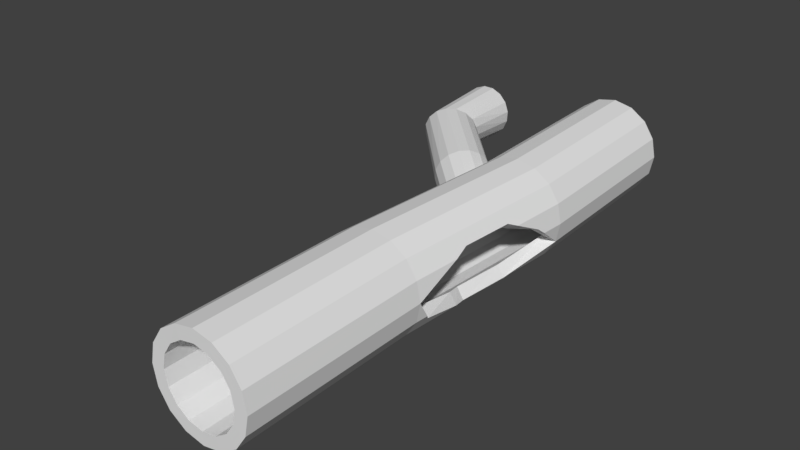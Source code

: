 # Source: Logs.blend  (saved by Blender 2.79.0; exported with 4.5.12 LTS)
import bpy
from mathutils import Matrix  # noqa: F401  (used for matrix-valued properties, if any)

bpy.ops.wm.read_factory_settings(use_empty=True)
scene = bpy.context.scene
scene.name = 'Scene'

# ---- collections
col_collection_2 = bpy.data.collections.new('Collection 2'); scene.collection.children.link(col_collection_2)
col_collection_2.hide_render = True
col_collection_2.hide_viewport = True
col_collection_3 = bpy.data.collections.new('Collection 3'); scene.collection.children.link(col_collection_3)

# ---- images (referenced by path relative to the original .blend; pixels are not part of the script)
import os
ASSET_DIR = os.environ.get("B2B_ASSET_DIR", "")  # directory of the original .blend (textures are referenced by path, not embedded)
HERE = os.path.dirname(os.path.abspath(__file__))  # packed textures are extracted next to this script under _unpacked/

def load_image(name, relpath, width, height, colorspace="sRGB"):
    """Load a texture the original file referenced (path relative to the .blend, or extracted next to this script)."""
    p = next((c for c in (os.path.join(HERE, relpath), os.path.join(ASSET_DIR, relpath)) if relpath and os.path.exists(c)), "")
    if p:
        img = bpy.data.images.load(p, check_existing=True)
        img.name = name
    else:  # same state as the original file: an image datablock whose file is absent (Cycles renders it pink)
        img = bpy.data.images.new(name, width, height)
        img.source = "FILE"
        img.filepath = "//" + (relpath or name)
    img.colorspace_settings.name = colorspace
    return img
img_log1 = load_image('Log1', 'Log1.png', 1024, 1024, 'sRGB')
img_log2 = load_image('Log2', 'Log2.png', 1024, 1024, 'sRGB')

# ---- materials (node trees are filled in below, after node groups)
mat_log1 = bpy.data.materials.new('Log1')
mat_log1.alpha_threshold = 0.0
mat_log1.roughness = 0.5
mat_log2 = bpy.data.materials.new('Log2')
mat_log2.alpha_threshold = 0.0
mat_log2.roughness = 0.5

# ---- material node trees
mat_log1.use_nodes = True; mat_log1.node_tree.nodes.clear()
_N = mat_log1.node_tree.nodes; _L = mat_log1.node_tree.links
n0 = _N.new('ShaderNodeOutputMaterial'); n0.name = 'Material Output'; n0.location = (300, 300)
n1 = _N.new('ShaderNodeBsdfDiffuse'); n1.name = 'Diffuse BSDF'; n1.location = (10, 300)
n2 = _N.new('ShaderNodeTexImage'); n2.name = 'Image Texture'; n2.location = (-172, 306)
n2.width = 140
n2.image = img_log1
_L.new(n1.outputs[0], n0.inputs[0])
n0.is_active_output = True
mat_log2.use_nodes = True; mat_log2.node_tree.nodes.clear()
_N = mat_log2.node_tree.nodes; _L = mat_log2.node_tree.links
n0 = _N.new('ShaderNodeOutputMaterial'); n0.name = 'Material Output'; n0.location = (300, 300)
n1 = _N.new('ShaderNodeBsdfDiffuse'); n1.name = 'Diffuse BSDF'; n1.location = (10, 300)
n2 = _N.new('ShaderNodeTexImage'); n2.name = 'Image Texture'; n2.location = (-182, 326)
n2.width = 140
n2.image = img_log2
_L.new(n1.outputs[0], n0.inputs[0])
n0.is_active_output = True

# ---- world
world_world = bpy.data.worlds.new('World'); scene.world = world_world
world_world.color = (0.05088, 0.05088, 0.05088)
world_world.use_sun_shadow = False
world_world.sun_shadow_jitter_overblur = 0.0
world_world.cycles.sampling_method = 'MANUAL'

# ---- meshes
me_cylinder = bpy.data.meshes.new('Cylinder')
me_cylinder.from_pydata([(-2.699e-09, 3.782, 0.6799), (-2.239e-09, -3.782, 0.6675), (0.2602, 3.782, 0.6281), (0.2554, -3.782, 0.6167), (0.4807, 3.782, 0.4807), (0.472, -3.782, 0.472), (0.6281, 3.782, 0.2602), (0.6167, -3.782, 0.2554), (0.6799, 3.782, 1.348e-07), (0.6675, -3.782, -1.952e-07), (0.6281, 3.782, -0.2602), (0.6167, -3.782, -0.2554), (0.4807, 3.782, -0.4807), (0.472, -3.782, -0.472), (0.2602, 3.782, -0.6281), (0.2554, -3.782, -0.6167), (9.996e-08, 3.782, -0.6799), (9.855e-08, -3.782, -0.6675), (-0.2602, 3.782, -0.6281), (-0.2554, -3.782, -0.6167), (-0.4807, 3.782, -0.4807), (-0.472, -3.782, -0.472), (-0.6281, 3.782, -0.2602), (-0.6167, -3.782, -0.2554), (-0.6799, 3.782, 1.726e-07), (-0.6675, -3.782, -1.58e-07), (-0.6281, 3.782, 0.2602), (-0.6167, -3.782, 0.2554), (-0.4807, 3.782, 0.4807), (-0.472, -3.782, 0.472), (-0.2602, 3.782, 0.6281), (-0.2554, -3.782, 0.6167), (0.0, 1.891, 0.6712), (-0.1733, -2.655e-08, 0.5819), (0.0, -1.891, 0.6712), (0.2324, -1.891, 0.625), (0.05917, -2.453e-08, 0.5357), (0.2324, 1.891, 0.625), (0.4295, -1.891, 0.4933), (0.2562, -1.877e-08, 0.404), (0.4295, 1.891, 0.4933), (0.5612, -1.891, 0.2962), (0.3879, -1.016e-08, 0.2069), (0.5612, 1.891, 0.2962), (0.6074, -1.891, 0.06378), (0.4341, 1.443e-15, -0.02551), (0.6074, 1.891, 0.06378), (0.5612, -1.891, -0.1687), (0.3879, 1.016e-08, -0.258), (0.5612, 1.891, -0.1687), (0.4295, -1.891, -0.3657), (0.2562, 1.877e-08, -0.455), (0.4295, 1.891, -0.3657), (0.2324, -1.891, -0.4974), (0.05917, 2.453e-08, -0.5867), (0.2324, 1.891, -0.4974), (9.172e-08, -1.891, -0.5436), (-0.1733, 2.655e-08, -0.6329), (9.172e-08, 1.891, -0.5436), (-0.2324, -1.891, -0.4974), (-0.4057, 2.453e-08, -0.5867), (-0.2324, 1.891, -0.4974), (-0.4295, -1.891, -0.3657), (-0.6028, 1.877e-08, -0.455), (-0.4295, 1.891, -0.3657), (-0.5612, -1.891, -0.1687), (-0.7344, 1.016e-08, -0.258), (-0.5612, 1.891, -0.1687), (-0.6074, -1.891, 0.06378), (-0.7807, -1.11e-16, -0.02551), (-0.6074, 1.891, 0.06378), (-0.5612, -1.891, 0.2962), (-0.7344, -1.016e-08, 0.2069), (-0.5612, 1.891, 0.2962), (-0.4295, -1.891, 0.4933), (-0.6028, -1.877e-08, 0.404), (-0.4295, 1.891, 0.4933), (-0.2324, -1.891, 0.625), (-0.4057, -2.453e-08, 0.5357), (-0.2324, 1.891, 0.625), (0.3429, 0.9456, 0.4486), (0.4745, 0.9456, 0.2516), (0.5208, 0.9456, 0.01914), (0.4745, 0.9456, -0.2133), (0.3429, 0.9456, -0.4104), (0.1458, 0.9456, -0.542), (-0.08664, 0.9456, -0.5883), (-0.3191, 0.9456, -0.542), (-0.5161, 0.9456, -0.4104), (-0.6478, 0.9456, -0.2133), (-0.694, 0.9456, 0.01914), (-0.6478, 0.9456, 0.2516), (-0.5161, 0.9456, 0.4486), (0.2039, 0.4077, 0.5582), (0.2562, 1.522, 0.5975), (0.02749, 1.745, 0.6594), (-0.5015, 0.613, 0.5638), (-2.699e-09, 3.783, 0.5494), (-2.239e-09, -3.782, 0.537), (0.21, 3.783, 0.5076), (0.2053, -3.782, 0.4962), (0.3882, 3.784, 0.3887), (0.3794, -3.783, 0.38), (0.5074, 3.786, 0.2107), (0.4959, -3.785, 0.206), (0.5495, 3.787, 0.0005418), (0.5371, -3.787, 0.0005415), (0.5079, 3.789, -0.2098), (0.4964, -3.788, -0.2051), (0.3889, 3.791, -0.3884), (0.3801, -3.79, -0.3796), (0.2105, 3.791, -0.5078), (0.2058, -3.791, -0.4963), (9.996e-08, 3.792, -0.5497), (9.855e-08, -3.791, -0.5373), (-0.2105, 3.791, -0.5078), (-0.2058, -3.791, -0.4963), (-0.3889, 3.791, -0.3884), (-0.3801, -3.79, -0.3796), (-0.5079, 3.789, -0.2098), (-0.4964, -3.788, -0.2051), (-0.5495, 3.787, 0.0005419), (-0.5371, -3.787, 0.0005415), (-0.5074, 3.786, 0.2107), (-0.4959, -3.785, 0.206), (-0.3882, 3.784, 0.3887), (-0.3794, -3.783, 0.38), (-0.21, 3.783, 0.5076), (-0.2053, -3.782, 0.4962), (0.001225, 1.897, 0.5406), (-0.171, 0.001071, 0.4509), (-0.0007292, -1.894, 0.5407), (0.1821, -1.896, 0.5045), (0.004591, 0.004334, 0.4131), (0.1804, 1.896, 0.5046), (0.3372, -1.898, 0.4011), (0.1587, 0.002307, 0.3173), (0.3357, 1.898, 0.4034), (0.4408, -1.899, 0.246), (0.2667, -7.972e-09, 0.1569), (0.4409, 1.899, 0.2461), (0.4771, -1.899, 0.06314), (0.3031, -3.391e-11, -0.02474), (0.4771, 1.9, 0.06314), (0.4404, -1.898, -0.1196), (0.2675, 7.92e-09, -0.2067), (0.4405, 1.899, -0.1196), (0.3366, -1.897, -0.2742), (0.165, 1.469e-08, -0.3615), (0.3366, 1.897, -0.2742), (0.1816, -1.895, -0.3771), (0.01074, 1.923e-08, -0.4654), (0.1816, 1.895, -0.3771), (-0.000746, -1.892, -0.4129), (-0.1718, 2.084e-08, -0.5022), (-0.0007461, 1.893, -0.4129), (-0.1828, -1.89, -0.3763), (-0.3546, 1.926e-08, -0.4661), (-0.1828, 1.891, -0.3763), (-0.337, -1.888, -0.2731), (-0.5097, 1.474e-08, -0.3627), (-0.337, 1.889, -0.2731), (-0.4402, -1.887, -0.1189), (-0.6133, 7.961e-09, -0.2076), (-0.4402, 1.888, -0.1189), (-0.4767, -1.887, 0.06312), (-0.6496, -3.287e-11, -0.02476), (-0.4767, 1.888, 0.06312), (-0.4409, -1.888, 0.2454), (-0.6131, -8.023e-09, 0.158), (-0.4408, 1.889, 0.2454), (-0.3379, -1.89, 0.4003), (-0.5035, 0.001399, 0.3203), (-0.3379, 1.89, 0.4003), (-0.1834, -1.892, 0.504), (-0.346, 0.003456, 0.4155), (-0.179, 1.893, 0.5055), (0.2382, 0.9591, 0.3729), (0.3546, 0.9589, 0.2019), (0.3908, 0.9575, 0.01916), (0.3542, 0.9543, -0.1635), (0.2506, 0.9497, -0.3181), (0.09586, 0.9445, -0.4214), (-0.08666, 0.9395, -0.4579), (-0.2693, 0.9354, -0.4218), (-0.4243, 0.9329, -0.3185), (-0.5279, 0.9323, -0.1636), (-0.5641, 0.9337, 0.01912), (-0.5275, 0.9369, 0.2017), (-0.4097, 0.9405, 0.3723), (0.1034, 0.431, 0.4513), (0.1811, 1.532, 0.4833), (0.01408, 1.754, 0.5276), (-0.3884, 0.6191, 0.4589), (-0.5371, 0.717, 0.4378)], [], [(34, 1, 3, 35), (35, 3, 5, 38), (38, 5, 7, 41), (41, 7, 9, 44), (44, 9, 11, 47), (47, 11, 13, 50), (50, 13, 15, 53), (53, 15, 17, 56), (56, 17, 19, 59), (59, 19, 21, 62), (62, 21, 23, 65), (65, 23, 25, 68), (68, 25, 27, 71), (71, 27, 29, 74), (74, 29, 31, 77), (77, 31, 1, 34), (30, 79, 32, 0), (78, 77, 34, 33), (28, 76, 79, 30), (92, 194, 96), (75, 74, 77, 78), (26, 73, 76, 28), (91, 194, 92), (72, 71, 74, 75), (24, 70, 73, 26), (90, 69, 72, 91), (69, 68, 71, 72), (22, 67, 70, 24), (89, 66, 69, 90), (66, 65, 68, 69), (20, 64, 67, 22), (88, 63, 66, 89), (63, 62, 65, 66), (18, 61, 64, 20), (87, 60, 63, 88), (60, 59, 62, 63), (16, 58, 61, 18), (86, 57, 60, 87), (57, 56, 59, 60), (14, 55, 58, 16), (85, 54, 57, 86), (54, 53, 56, 57), (12, 52, 55, 14), (84, 51, 54, 85), (51, 50, 53, 54), (10, 49, 52, 12), (83, 48, 51, 84), (48, 47, 50, 51), (8, 46, 49, 10), (82, 45, 48, 83), (45, 44, 47, 48), (6, 43, 46, 8), (81, 42, 45, 82), (42, 41, 44, 45), (4, 40, 43, 6), (80, 39, 42, 81), (39, 38, 41, 42), (2, 37, 40, 4), (36, 35, 38, 39), (0, 32, 37, 2), (33, 34, 35, 36), (32, 95, 94, 37), (37, 94, 80, 40), (40, 80, 81, 43), (43, 81, 82, 46), (46, 82, 83, 49), (49, 83, 84, 52), (52, 84, 85, 55), (55, 85, 86, 58), (58, 86, 87, 61), (61, 87, 88, 64), (64, 88, 89, 67), (67, 89, 90, 70), (70, 90, 91, 73), (73, 91, 92, 76), (76, 92, 79), (79, 95, 32), (33, 96, 78), (80, 93, 36, 39), (93, 33, 36), (131, 132, 100, 98), (132, 135, 102, 100), (135, 138, 104, 102), (138, 141, 106, 104), (141, 144, 108, 106), (144, 147, 110, 108), (147, 150, 112, 110), (150, 153, 114, 112), (153, 156, 116, 114), (156, 159, 118, 116), (159, 162, 120, 118), (162, 165, 122, 120), (165, 168, 124, 122), (168, 171, 126, 124), (171, 174, 128, 126), (174, 131, 98, 128), (127, 97, 129, 176), (175, 130, 131, 174), (125, 127, 176, 173), (189, 193, 175, 172), (172, 175, 174, 171), (123, 125, 173, 170), (188, 189, 172, 169), (169, 172, 171, 168), (121, 123, 170, 167), (187, 188, 169, 166), (166, 169, 168, 165), (119, 121, 167, 164), (186, 187, 166, 163), (163, 166, 165, 162), (117, 119, 164, 161), (185, 186, 163, 160), (160, 163, 162, 159), (115, 117, 161, 158), (184, 185, 160, 157), (157, 160, 159, 156), (113, 115, 158, 155), (183, 184, 157, 154), (154, 157, 156, 153), (111, 113, 155, 152), (182, 183, 154, 151), (151, 154, 153, 150), (109, 111, 152, 149), (181, 182, 151, 148), (148, 151, 150, 147), (107, 109, 149, 146), (180, 181, 148, 145), (145, 148, 147, 144), (105, 107, 146, 143), (179, 180, 145, 142), (142, 145, 144, 141), (103, 105, 143, 140), (178, 179, 142, 139), (139, 142, 141, 138), (101, 103, 140, 137), (177, 178, 139, 136), (136, 139, 138, 135), (99, 101, 137, 134), (133, 136, 135, 132), (97, 99, 134, 129), (130, 133, 132, 131), (129, 134, 191, 192), (134, 137, 177, 191), (137, 140, 178, 177), (140, 143, 179, 178), (143, 146, 180, 179), (146, 149, 181, 180), (149, 152, 182, 181), (152, 155, 183, 182), (155, 158, 184, 183), (158, 161, 185, 184), (161, 164, 186, 185), (164, 167, 187, 186), (167, 170, 188, 187), (170, 173, 189, 188), (173, 176, 189), (176, 129, 192), (130, 175, 193), (177, 136, 133, 190), (190, 133, 130), (0, 2, 99, 97), (3, 1, 98, 100), (2, 4, 101, 99), (5, 3, 100, 102), (4, 6, 103, 101), (7, 5, 102, 104), (6, 8, 105, 103), (9, 7, 104, 106), (8, 10, 107, 105), (11, 9, 106, 108), (10, 12, 109, 107), (13, 11, 108, 110), (12, 14, 111, 109), (15, 13, 110, 112), (14, 16, 113, 111), (17, 15, 112, 114), (16, 18, 115, 113), (19, 17, 114, 116), (18, 20, 117, 115), (21, 19, 116, 118), (20, 22, 119, 117), (23, 21, 118, 120), (22, 24, 121, 119), (25, 23, 120, 122), (24, 26, 123, 121), (27, 25, 122, 124), (26, 28, 125, 123), (29, 27, 124, 126), (28, 30, 127, 125), (31, 29, 126, 128), (30, 0, 97, 127), (1, 31, 128, 98), (94, 95, 192, 191), (92, 96, 193, 189), (79, 92, 189, 176), (96, 33, 130, 193), (80, 94, 191, 177), (95, 79, 176, 192), (93, 80, 177, 190), (33, 93, 190, 130), (96, 194, 75), (194, 91, 72, 75), (75, 78, 96)])
_uv = me_cylinder.uv_layers.new(name='UVMap')
_uv.uv.foreach_set('vector', [0.05315, 0.2126, 0.05352, 0.0001071, 0.08278, 0.0001478, 0.07977, 0.2126, 0.07977, 0.2126, 0.08278, 0.0001478, 0.1099, 0.0001157, 0.1044, 0.2126, 0.1044, 0.2126, 0.1099, 0.0001157, 0.1307, 1.586e-05, 0.1234, 0.2125, 0.579, 0.6376, 0.5759, 0.8499, 0.5491, 0.8497, 0.5546, 0.6374, 0.5546, 0.6374, 0.5491, 0.8497, 0.5198, 0.8497, 0.528, 0.6374, 0.528, 0.6374, 0.5198, 0.8497, 0.4926, 0.8499, 0.5032, 0.6376, 0.5032, 0.6376, 0.4926, 0.8499, 0.4715, 0.8502, 0.484, 0.6379, 0.2426, 0.6373, 0.2478, 0.85, 0.2206, 0.8502, 0.2178, 0.6375, 0.2178, 0.6375, 0.2206, 0.8502, 0.1913, 0.8502, 0.1912, 0.6375, 0.1912, 0.6375, 0.1913, 0.8502, 0.1644, 0.85, 0.1668, 0.6374, 0.1668, 0.6374, 0.1644, 0.85, 0.144, 0.8497, 0.1482, 0.6371, 0.3751, 0.2127, 0.3642, 0.0002566, 0.391, 1.272e-05, 0.3994, 0.2125, 0.3994, 0.2125, 0.391, 1.272e-05, 0.4202, 0.0, 0.4261, 0.2125, 0.4261, 0.2125, 0.4202, 0.0, 0.4475, 0.0002203, 0.4509, 0.2127, 0.4509, 0.2127, 0.4475, 0.0002203, 0.4686, 0.0006402, 0.4701, 0.2131, 0.02861, 0.2125, 0.02655, 0.0, 0.05352, 0.0001071, 0.05315, 0.2126, 0.02462, 0.8498, 0.02803, 0.6374, 0.05257, 0.6375, 0.05209, 0.8499, 0.01127, 0.4248, 0.02861, 0.2125, 0.05315, 0.2126, 0.0358, 0.4249, 0.4482, 0.8498, 0.4509, 0.6375, 0.4701, 0.6379, 0.4698, 0.8503, 0.4439, 0.5312, 0.4422, 0.5054, 0.4569, 0.4938, 0.4369, 0.4248, 0.4509, 0.2127, 0.4701, 0.2131, 0.4561, 0.4252, 0.4205, 0.8496, 0.4261, 0.6373, 0.4509, 0.6375, 0.4482, 0.8498, 0.4191, 0.531, 0.4422, 0.5054, 0.4439, 0.5312, 0.4121, 0.4246, 0.4261, 0.2125, 0.4509, 0.2127, 0.4369, 0.4248, 0.3907, 0.8496, 0.3994, 0.6373, 0.4261, 0.6373, 0.4205, 0.8496, 0.3924, 0.531, 0.3854, 0.4246, 0.4121, 0.4246, 0.4191, 0.531, 0.3854, 0.4246, 0.3994, 0.2125, 0.4261, 0.2125, 0.4121, 0.4246, 0.3634, 0.8499, 0.3751, 0.6376, 0.3994, 0.6373, 0.3907, 0.8496, 0.3681, 0.5312, 0.3611, 0.4248, 0.3854, 0.4246, 0.3924, 0.531, 0.3611, 0.4248, 0.3751, 0.2127, 0.3994, 0.2125, 0.3854, 0.4246, 0.1629, 0.0003389, 0.1664, 0.2125, 0.1478, 0.2122, 0.1421, 0.0, 0.1578, 0.3189, 0.1493, 0.4252, 0.1307, 0.4249, 0.1392, 0.3186, 0.1493, 0.4252, 0.1668, 0.6374, 0.1482, 0.6371, 0.1307, 0.4249, 0.1903, 0.0005113, 0.1908, 0.2127, 0.1664, 0.2125, 0.1629, 0.0003389, 0.1823, 0.319, 0.1737, 0.4253, 0.1493, 0.4252, 0.1578, 0.3189, 0.1737, 0.4253, 0.1912, 0.6375, 0.1668, 0.6374, 0.1493, 0.4252, 0.2201, 0.000491, 0.2175, 0.2127, 0.1908, 0.2127, 0.1903, 0.0005113, 0.2089, 0.319, 0.2004, 0.4253, 0.1737, 0.4253, 0.1823, 0.319, 0.2004, 0.4253, 0.2178, 0.6375, 0.1912, 0.6375, 0.1737, 0.4253, 0.2478, 0.000281, 0.2422, 0.2125, 0.2175, 0.2127, 0.2201, 0.000491, 0.2336, 0.3188, 0.2251, 0.4251, 0.2004, 0.4253, 0.2089, 0.319, 0.2251, 0.4251, 0.2426, 0.6373, 0.2178, 0.6375, 0.2004, 0.4253, 0.4918, 0.000163, 0.5032, 0.2127, 0.484, 0.213, 0.4703, 0.0004727, 0.4962, 0.3191, 0.4893, 0.4254, 0.4701, 0.4257, 0.4771, 0.3193, 0.4893, 0.4254, 0.5032, 0.6376, 0.484, 0.6379, 0.4701, 0.4257, 0.5196, 0.0, 0.528, 0.2126, 0.5032, 0.2127, 0.4918, 0.000163, 0.521, 0.3189, 0.514, 0.4253, 0.4893, 0.4254, 0.4962, 0.3191, 0.514, 0.4253, 0.528, 0.6374, 0.5032, 0.6376, 0.4893, 0.4254, 0.5493, 8.383e-06, 0.5546, 0.2126, 0.528, 0.2126, 0.5196, 0.0, 0.5476, 0.3189, 0.5407, 0.4253, 0.514, 0.4253, 0.521, 0.3189, 0.5407, 0.4253, 0.5546, 0.6374, 0.528, 0.6374, 0.514, 0.4253, 0.5767, 0.0001869, 0.579, 0.2127, 0.5546, 0.2126, 0.5493, 8.383e-06, 0.572, 0.3191, 0.5651, 0.4254, 0.5407, 0.4253, 0.5476, 0.3189, 0.5651, 0.4254, 0.579, 0.6376, 0.5546, 0.6374, 0.5407, 0.4253, 0.1095, 0.8499, 0.1039, 0.6375, 0.1228, 0.6374, 0.1307, 0.8498, 0.09547, 0.5312, 0.08708, 0.4249, 0.106, 0.4248, 0.1144, 0.5311, 0.08708, 0.4249, 0.1044, 0.2126, 0.1234, 0.2125, 0.106, 0.4248, 0.08189, 0.85, 0.0792, 0.6375, 0.1039, 0.6375, 0.1095, 0.8499, 0.06243, 0.4249, 0.07977, 0.2126, 0.1044, 0.2126, 0.08708, 0.4249, 0.05209, 0.8499, 0.05257, 0.6375, 0.0792, 0.6375, 0.08189, 0.85, 0.0358, 0.4249, 0.05315, 0.2126, 0.07977, 0.2126, 0.06243, 0.4249, 0.05257, 0.6375, 0.05589, 0.621, 0.08249, 0.596, 0.0792, 0.6375, 0.0792, 0.6375, 0.08249, 0.596, 0.09547, 0.5312, 0.1039, 0.6375, 0.1039, 0.6375, 0.09547, 0.5312, 0.1144, 0.5311, 0.1228, 0.6374, 0.579, 0.2127, 0.572, 0.3191, 0.5476, 0.3189, 0.5546, 0.2126, 0.5546, 0.2126, 0.5476, 0.3189, 0.521, 0.3189, 0.528, 0.2126, 0.528, 0.2126, 0.521, 0.3189, 0.4962, 0.3191, 0.5032, 0.2127, 0.5032, 0.2127, 0.4962, 0.3191, 0.4771, 0.3193, 0.484, 0.213, 0.2422, 0.2125, 0.2336, 0.3188, 0.2089, 0.319, 0.2175, 0.2127, 0.2175, 0.2127, 0.2089, 0.319, 0.1823, 0.319, 0.1908, 0.2127, 0.1908, 0.2127, 0.1823, 0.319, 0.1578, 0.3189, 0.1664, 0.2125, 0.1664, 0.2125, 0.1578, 0.3189, 0.1392, 0.3186, 0.1478, 0.2122, 0.3751, 0.6376, 0.3681, 0.5312, 0.3924, 0.531, 0.3994, 0.6373, 0.3994, 0.6373, 0.3924, 0.531, 0.4191, 0.531, 0.4261, 0.6373, 0.4261, 0.6373, 0.4191, 0.531, 0.4439, 0.5312, 0.4509, 0.6375, 0.4509, 0.6375, 0.4439, 0.5312, 0.4701, 0.6379, 0.02803, 0.6374, 0.05589, 0.621, 0.05257, 0.6375, 0.0358, 0.4249, 0.0, 0.4937, 0.01127, 0.4248, 0.09547, 0.5312, 0.07778, 0.4708, 0.06243, 0.4249, 0.08708, 0.4249, 0.07778, 0.4708, 0.0358, 0.4249, 0.06243, 0.4249, 0.299, 0.6378, 0.32, 0.638, 0.323, 0.8498, 0.2995, 0.8498, 0.32, 0.638, 0.3392, 0.6383, 0.3446, 0.8501, 0.323, 0.8498, 0.3392, 0.6383, 0.3539, 0.6386, 0.3611, 0.8505, 0.3446, 0.8501, 0.8531, 0.2126, 0.8339, 0.2128, 0.8285, 0.0009574, 0.85, 0.0009502, 0.8339, 0.2128, 0.8129, 0.2129, 0.8049, 0.0007798, 0.8285, 0.0009574, 0.8129, 0.2129, 0.7935, 0.2129, 0.783, 0.0004435, 0.8049, 0.0007798, 0.7935, 0.2129, 0.7784, 0.2128, 0.7659, 0.0, 0.783, 0.0004435, 0.6705, 0.2131, 0.6513, 0.2133, 0.6543, 0.0, 0.6761, 0.000114, 0.6513, 0.2133, 0.6304, 0.2136, 0.6308, 1.465e-05, 0.6543, 0.0, 0.6304, 0.2136, 0.6111, 0.2138, 0.6089, 0.0001557, 0.6308, 1.465e-05, 0.6111, 0.2138, 0.5963, 0.214, 0.5922, 0.0004029, 0.6089, 0.0001557, 0.6901, 0.6375, 0.7092, 0.6376, 0.701, 0.851, 0.6794, 0.8511, 0.7092, 0.6376, 0.73, 0.6377, 0.7245, 0.8509, 0.701, 0.851, 0.73, 0.6377, 0.7495, 0.6378, 0.7464, 0.8505, 0.7245, 0.8509, 0.7495, 0.6378, 0.7646, 0.6378, 0.7634, 0.8502, 0.7464, 0.8505, 0.2796, 0.6377, 0.299, 0.6378, 0.2995, 0.8498, 0.2777, 0.85, 0.2757, 0.0002082, 0.2981, 6.61e-05, 0.2987, 0.2119, 0.2795, 0.2125, 0.2632, 0.425, 0.2818, 0.4251, 0.299, 0.6378, 0.2796, 0.6377, 0.7466, 0.0005126, 0.764, 0.0003592, 0.7646, 0.2126, 0.7492, 0.2132, 0.7445, 0.32, 0.7546, 0.3561, 0.7509, 0.4251, 0.7366, 0.4256, 0.2478, 0.4255, 0.2632, 0.425, 0.2796, 0.6377, 0.2647, 0.6377, 0.7242, 0.0004979, 0.7466, 0.0005126, 0.7492, 0.2132, 0.7298, 0.2135, 0.723, 0.3205, 0.7445, 0.32, 0.7366, 0.4256, 0.7162, 0.4259, 0.7162, 0.4259, 0.7366, 0.4256, 0.7495, 0.6378, 0.73, 0.6377, 0.7002, 0.0003176, 0.7242, 0.0004979, 0.7298, 0.2135, 0.7089, 0.2136, 0.7021, 0.3209, 0.723, 0.3205, 0.7162, 0.4259, 0.6953, 0.4259, 0.6953, 0.4259, 0.7162, 0.4259, 0.73, 0.6377, 0.7092, 0.6376, 0.6781, 0.0, 0.7002, 0.0003176, 0.7089, 0.2136, 0.6898, 0.2135, 0.6829, 0.3209, 0.7021, 0.3209, 0.6953, 0.4259, 0.6761, 0.4258, 0.6761, 0.4258, 0.6953, 0.4259, 0.7092, 0.6376, 0.6901, 0.6375, 0.6074, 0.8517, 0.5903, 0.8516, 0.5959, 0.6381, 0.6107, 0.6381, 0.6022, 0.5307, 0.5873, 0.5307, 0.579, 0.4259, 0.5939, 0.4259, 0.5939, 0.4259, 0.579, 0.4259, 0.5963, 0.214, 0.6111, 0.2138, 0.6297, 0.8517, 0.6074, 0.8517, 0.6107, 0.6381, 0.63, 0.6383, 0.6216, 0.5309, 0.6022, 0.5307, 0.5939, 0.4259, 0.6133, 0.4258, 0.6133, 0.4258, 0.5939, 0.4259, 0.6111, 0.2138, 0.6304, 0.2136, 0.6538, 0.8518, 0.6297, 0.8517, 0.63, 0.6383, 0.6509, 0.6386, 0.6425, 0.5314, 0.6216, 0.5309, 0.6133, 0.4258, 0.6342, 0.4258, 0.6342, 0.4258, 0.6133, 0.4258, 0.6304, 0.2136, 0.6513, 0.2133, 0.6761, 0.8518, 0.6538, 0.8518, 0.6509, 0.6386, 0.6701, 0.6389, 0.6618, 0.5321, 0.6425, 0.5314, 0.6342, 0.4258, 0.6535, 0.4259, 0.6535, 0.4259, 0.6342, 0.4258, 0.6513, 0.2133, 0.6705, 0.2131, 0.7822, 0.8518, 0.7648, 0.8516, 0.7784, 0.6385, 0.7935, 0.639, 0.7866, 0.5324, 0.7715, 0.5315, 0.7646, 0.4253, 0.7797, 0.4256, 0.7797, 0.4256, 0.7646, 0.4253, 0.7784, 0.2128, 0.7935, 0.2129, 0.8047, 0.8518, 0.7822, 0.8518, 0.7935, 0.639, 0.8129, 0.6394, 0.806, 0.5331, 0.7866, 0.5324, 0.7797, 0.4256, 0.7992, 0.4257, 0.7992, 0.4257, 0.7797, 0.4256, 0.7935, 0.2129, 0.8129, 0.2129, 0.8288, 0.8516, 0.8047, 0.8518, 0.8129, 0.6394, 0.8339, 0.6394, 0.827, 0.5334, 0.806, 0.5331, 0.7992, 0.4257, 0.82, 0.4257, 0.82, 0.4257, 0.7992, 0.4257, 0.8129, 0.2129, 0.8339, 0.2128, 0.8508, 0.8513, 0.8288, 0.8516, 0.8339, 0.6394, 0.8531, 0.6392, 0.8461, 0.5334, 0.827, 0.5334, 0.82, 0.4257, 0.8391, 0.4255, 0.8391, 0.4255, 0.82, 0.4257, 0.8339, 0.2128, 0.8531, 0.2126, 0.3442, 2.057e-05, 0.3611, 0.0001248, 0.3533, 0.212, 0.3384, 0.2119, 0.3284, 0.3175, 0.3448, 0.3177, 0.3362, 0.4256, 0.3209, 0.4251, 0.3209, 0.4251, 0.3362, 0.4256, 0.3539, 0.6386, 0.3392, 0.6383, 0.3221, 0.0, 0.3442, 2.057e-05, 0.3384, 0.2119, 0.3192, 0.212, 0.302, 0.4247, 0.3209, 0.4251, 0.3392, 0.6383, 0.32, 0.638, 0.2981, 6.61e-05, 0.3221, 0.0, 0.3192, 0.212, 0.2987, 0.2119, 0.2818, 0.4251, 0.302, 0.4247, 0.32, 0.638, 0.299, 0.6378, 0.2987, 0.2119, 0.3192, 0.212, 0.3198, 0.2529, 0.3004, 0.228, 0.3192, 0.212, 0.3384, 0.2119, 0.3284, 0.3175, 0.3198, 0.2529, 0.3384, 0.2119, 0.3533, 0.212, 0.3448, 0.3177, 0.3284, 0.3175, 0.8531, 0.6392, 0.8339, 0.6394, 0.827, 0.5334, 0.8461, 0.5334, 0.8339, 0.6394, 0.8129, 0.6394, 0.806, 0.5331, 0.827, 0.5334, 0.8129, 0.6394, 0.7935, 0.639, 0.7866, 0.5324, 0.806, 0.5331, 0.7935, 0.639, 0.7784, 0.6385, 0.7715, 0.5315, 0.7866, 0.5324, 0.6701, 0.6389, 0.6509, 0.6386, 0.6425, 0.5314, 0.6618, 0.5321, 0.6509, 0.6386, 0.63, 0.6383, 0.6216, 0.5309, 0.6425, 0.5314, 0.63, 0.6383, 0.6107, 0.6381, 0.6022, 0.5307, 0.6216, 0.5309, 0.6107, 0.6381, 0.5959, 0.6381, 0.5873, 0.5307, 0.6022, 0.5307, 0.6898, 0.2135, 0.7089, 0.2136, 0.7021, 0.3209, 0.6829, 0.3209, 0.7089, 0.2136, 0.7298, 0.2135, 0.723, 0.3205, 0.7021, 0.3209, 0.7298, 0.2135, 0.7492, 0.2132, 0.7445, 0.32, 0.723, 0.3205, 0.8531, 0.3491, 0.868, 0.3454, 0.868, 0.4551, 0.2795, 0.2125, 0.2987, 0.2119, 0.3004, 0.228, 0.2818, 0.4251, 0.2632, 0.425, 0.2575, 0.3558, 0.3284, 0.3175, 0.3209, 0.4251, 0.302, 0.4247, 0.312, 0.3767, 0.312, 0.3767, 0.302, 0.4247, 0.2818, 0.4251, 0.2478, 0.94, 0.2363, 0.9675, 0.2242, 0.9594, 0.2334, 0.9371, 0.3723, 0.9655, 0.3611, 0.9384, 0.3754, 0.9356, 0.3844, 0.9573, 0.2363, 0.9675, 0.2153, 0.9886, 0.2072, 0.9764, 0.2242, 0.9594, 0.393, 0.9862, 0.3723, 0.9655, 0.3844, 0.9573, 0.4011, 0.9739, 0.2153, 0.9886, 0.1878, 1.0, 0.185, 0.9856, 0.2072, 0.9764, 0.42, 0.9973, 0.393, 0.9862, 0.4011, 0.9739, 0.4228, 0.983, 0.1878, 1.0, 0.158, 1.0, 0.1609, 0.9856, 0.185, 0.9856, 0.4492, 0.9973, 0.42, 0.9973, 0.4228, 0.983, 0.4463, 0.983, 0.158, 1.0, 0.1304, 0.9886, 0.1386, 0.9765, 0.1609, 0.9856, 0.4763, 0.9862, 0.4492, 0.9973, 0.4463, 0.983, 0.4681, 0.974, 0.1304, 0.9886, 0.1094, 0.9675, 0.1216, 0.9594, 0.1386, 0.9765, 0.4969, 0.9655, 0.4763, 0.9862, 0.4681, 0.974, 0.4847, 0.9574, 0.1094, 0.9675, 0.09795, 0.94, 0.1123, 0.9372, 0.1216, 0.9594, 0.5081, 0.9384, 0.4969, 0.9655, 0.4847, 0.9574, 0.4938, 0.9356, 0.09795, 0.94, 0.09795, 0.9102, 0.1123, 0.9131, 0.1123, 0.9372, 0.5081, 0.9092, 0.5081, 0.9384, 0.4938, 0.9356, 0.4938, 0.912, 0.09795, 0.9102, 0.1094, 0.8827, 0.1215, 0.8908, 0.1123, 0.9131, 0.4969, 0.8821, 0.5081, 0.9092, 0.4938, 0.912, 0.4848, 0.8903, 0.1094, 0.8827, 0.1304, 0.8616, 0.1386, 0.8737, 0.1215, 0.8908, 0.4763, 0.8615, 0.4969, 0.8821, 0.4848, 0.8903, 0.4681, 0.8736, 0.1304, 0.8616, 0.158, 0.8502, 0.1609, 0.8645, 0.1386, 0.8737, 0.4492, 0.8503, 0.4763, 0.8615, 0.4681, 0.8736, 0.4463, 0.8646, 0.158, 0.8502, 0.1878, 0.8502, 0.185, 0.8646, 0.1609, 0.8645, 0.42, 0.8503, 0.4492, 0.8503, 0.4463, 0.8646, 0.4228, 0.8646, 0.1878, 0.8502, 0.2153, 0.8616, 0.2072, 0.8738, 0.185, 0.8646, 0.3929, 0.8615, 0.42, 0.8503, 0.4228, 0.8646, 0.401, 0.8737, 0.2153, 0.8616, 0.2363, 0.8827, 0.2242, 0.8908, 0.2072, 0.8738, 0.3723, 0.8821, 0.3929, 0.8615, 0.401, 0.8737, 0.3844, 0.8903, 0.2363, 0.8827, 0.2478, 0.9102, 0.2334, 0.9131, 0.2242, 0.8908, 0.3611, 0.9092, 0.3723, 0.8821, 0.3844, 0.8903, 0.3754, 0.9121, 0.2478, 0.9102, 0.2478, 0.94, 0.2334, 0.9371, 0.2334, 0.9131, 0.3611, 0.9384, 0.3611, 0.9092, 0.3754, 0.9121, 0.3754, 0.9356, 0.8752, 0.1728, 0.8754, 0.1972, 0.8606, 0.1977, 0.8609, 0.1731, 0.8531, 0.2346, 0.8578, 0.1977, 0.8723, 0.2005, 0.8664, 0.2361, 0.8638, 0.3439, 0.8531, 0.2346, 0.8664, 0.2361, 0.8723, 0.3454, 0.8586, 0.5239, 0.8531, 0.4551, 0.8673, 0.4561, 0.8673, 0.5253, 0.864, 0.1077, 0.8752, 0.1728, 0.8609, 0.1731, 0.8531, 0.1085, 0.8675, 0.5253, 0.8675, 0.5548, 0.8534, 0.5507, 0.8531, 0.5289, 0.8754, 0.04737, 0.864, 0.1077, 0.8531, 0.1085, 0.8611, 0.04917, 0.871, 0.0004606, 0.8754, 0.04737, 0.8611, 0.04917, 0.8567, 0.0, 0.4569, 0.4938, 0.4422, 0.5054, 0.4369, 0.4248, 0.4422, 0.5054, 0.4191, 0.531, 0.4121, 0.4246, 0.4369, 0.4248, 0.4369, 0.4248, 0.4561, 0.4252, 0.4569, 0.4938])
me_cylinder.materials.append(mat_log1)
me_cylinder.use_remesh_preserve_volume = False
me_cylinder.use_remesh_preserve_attributes = False
me_cylinder.use_mirror_vertex_groups = False
me_cylinder.update()
me_cylinder_001 = bpy.data.meshes.new('Cylinder.001')
me_cylinder_001.from_pydata([(0.0, 18.4, 3.251), (0.0, -18.4, 3.251), (1.244, 18.4, 3.003), (1.244, -18.4, 3.003), (2.299, 18.4, 2.299), (2.299, -18.4, 2.299), (3.003, 18.4, 1.244), (3.003, -18.4, 1.244), (3.251, 18.4, 6.622e-07), (3.251, -18.4, -9.464e-07), (3.003, 18.4, -1.244), (3.003, -18.4, -1.244), (2.299, 18.4, -2.299), (2.299, -18.4, -2.299), (1.244, 18.4, -3.003), (1.244, -18.4, -3.003), (4.908e-07, 18.4, -3.251), (4.908e-07, -18.4, -3.251), (-1.244, 18.4, -3.003), (-1.244, -18.4, -3.003), (-2.299, 18.4, -2.299), (-2.299, -18.4, -2.299), (-3.003, 18.4, -1.244), (-3.003, -18.4, -1.244), (-3.251, 18.4, 8.431e-07), (-3.251, -18.4, -7.656e-07), (-3.003, 18.4, 1.244), (-3.003, -18.4, 1.244), (-2.299, 18.4, 2.299), (-2.299, -18.4, 2.299), (-1.244, 18.4, 3.003), (-1.244, -18.4, 3.003), (0.493, 6.134, 3.251), (-0.1665, -6.134, 3.251), (1.077, -6.134, 3.003), (1.737, 6.134, 3.003), (2.132, -6.134, 2.299), (2.792, 6.134, 2.299), (2.837, -6.134, 1.244), (3.496, 6.134, 1.244), (3.084, -6.134, -4.102e-07), (3.744, 6.134, 1.26e-07), (2.837, -6.134, -1.244), (3.496, 6.134, -1.244), (2.132, -6.134, -2.299), (2.792, 6.134, -2.299), (1.077, -6.134, -3.003), (1.737, 6.134, -3.003), (-0.1665, -6.134, -3.251), (0.493, 6.134, -3.251), (-1.41, -6.134, -3.003), (-0.751, 6.134, -3.003), (-2.465, -6.134, -2.299), (-1.806, 6.134, -2.299), (-3.17, -6.134, -1.244), (-2.51, 6.134, -1.244), (-3.417, -6.134, -2.293e-07), (-2.758, 6.134, 3.069e-07), (-3.17, -6.134, 1.244), (-2.51, 6.134, 1.244), (-2.465, -6.134, 2.299), (-1.806, 6.134, 2.299), (-1.41, -6.134, 3.003), (-0.751, 6.134, 3.003), (2.883, -5.274, -1.244), (3.008, -2.952, 1.244), (3.29, 2.306, 1.244), (2.352, -2.034, -2.299), (2.579, 2.183, -2.299), (3.659, 4.559, 5.719e-08), (2.844, -1.941, 1.571), (3.051, 1.642, 1.548), (2.655, -4.952, -1.611), (3.553, 4.055, 0.3972), (2.095, -1.051, -2.506), (0.004109, 18.4, 2.425), (-0.001386, -18.4, 2.425), (0.9315, 18.39, 2.239), (0.9267, -18.41, 2.241), (1.717, 18.38, 1.713), (1.714, -18.41, 1.715), (2.241, 18.37, 0.9266), (2.24, -18.41, 0.9284), (2.425, 18.37, 6.608e-07), (2.425, -18.41, -9.469e-07), (2.241, 18.37, -0.9266), (2.24, -18.41, -0.9284), (1.717, 18.38, -1.713), (1.714, -18.41, -1.715), (0.9315, 18.39, -2.239), (0.9267, -18.41, -2.241), (0.004109, 18.4, -2.425), (-0.001386, -18.4, -2.425), (-0.9244, 18.41, -2.242), (-0.9291, -18.4, -2.24), (-1.713, 18.42, -1.717), (-1.715, -18.39, -1.714), (-2.24, 18.43, -0.9295), (-2.24, -18.39, -0.9274), (-2.425, 18.43, 8.445e-07), (-2.425, -18.39, -7.651e-07), (-2.24, 18.43, 0.9295), (-2.24, -18.39, 0.9274), (-1.713, 18.42, 1.717), (-1.715, -18.39, 1.714), (-0.9244, 18.41, 2.242), (-0.9291, -18.4, 2.24), (0.4882, 6.134, 2.425), (-0.1631, -6.134, 2.425), (0.7643, -6.127, 2.239), (1.417, 6.136, 2.242), (1.55, -6.122, 1.713), (2.205, 6.138, 1.717), (2.074, -6.118, 0.9267), (2.732, 6.139, 0.9296), (2.258, -6.125, -0.01991), (2.918, 6.139, 1.263e-07), (2.074, -6.118, -0.9267), (2.737, 6.132, -0.9191), (1.55, -6.122, -1.713), (2.205, 6.138, -1.717), (0.7643, -6.127, -2.239), (1.417, 6.136, -2.242), (-0.1631, -6.134, -2.425), (0.4882, 6.134, -2.425), (-1.091, -6.14, -2.241), (-0.439, 6.132, -2.238), (-1.879, -6.145, -1.716), (-1.224, 6.13, -1.712), (-2.406, -6.149, -0.9291), (-1.748, 6.129, -0.9262), (-2.591, -6.15, -2.301e-07), (-1.932, 6.128, 3.066e-07), (-2.406, -6.149, 0.9291), (-1.748, 6.129, 0.9262), (-1.879, -6.145, 1.716), (-1.224, 6.13, 1.712), (-1.091, -6.14, 2.241), (-0.439, 6.132, 2.238), (2.147, -5.234, -0.8717), (2.301, -2.915, 0.818), (2.579, 2.344, 0.8253), (1.87, -2.008, -1.629), (2.096, 2.208, -1.629), (2.839, 4.603, -0.09251), (2.157, -1.904, 1.113), (2.365, 1.679, 1.09), (1.969, -4.915, -1.152), (2.744, 4.098, 0.2363), (1.637, -1.027, -1.819), (-3.153, 6.377, 2.709), (-2.781, 6.88, 2.451), (-2.546, 7.307, 1.981), (-2.888, 7.592, 0.1064), (-3.293, 7.307, -0.3548), (-3.758, 6.88, -0.601), (-4.21, 6.377, -0.5948), (-4.582, 5.874, -0.3371), (-4.817, 5.447, 0.1329), (-4.879, 5.162, 0.7435), (-4.759, 5.062, 1.402), (-4.475, 5.162, 2.008), (-4.07, 5.447, 2.469), (-3.605, 5.874, 2.715), (-7.798, 11.11, 2.846), (-7.308, 11.5, 2.588), (-6.971, 11.85, 2.118), (-6.837, 12.11, 1.507), (-6.927, 12.24, 0.8491), (-7.228, 12.22, 0.2432), (-7.693, 12.05, -0.2179), (-8.252, 11.76, -0.4641), (-8.819, 11.39, -0.4579), (-9.309, 11.0, -0.2002), (-9.647, 10.65, 0.2697), (-9.78, 10.39, 0.8804), (-9.69, 10.26, 1.539), (-9.39, 10.28, 2.145), (-8.925, 10.45, 2.606), (-8.366, 10.75, 2.852), (-8.431, 16.18, 2.729), (-7.799, 16.19, 2.453), (-7.321, 16.18, 1.956), (-7.068, 16.16, 1.315), (-7.081, 16.12, 0.6261), (-7.356, 16.08, -0.00496), (-7.852, 16.04, -0.4823), (-8.494, 16.0, -0.7332), (-9.183, 15.98, -0.7195), (-9.815, 15.97, -0.4433), (-10.29, 15.98, 0.05341), (-10.55, 16.0, 0.695), (-10.53, 16.04, 1.384), (-10.26, 16.08, 2.015), (-9.762, 16.12, 2.492), (-9.12, 16.16, 2.743), (-3.228, 6.352, 2.366), (-2.938, 6.761, 2.16), (-2.763, 7.111, 1.785), (-2.728, 7.349, 1.299), (-2.84, 7.439, 0.7788), (-3.078, 7.369, 0.3016), (-3.407, 7.148, -0.06151), (-3.776, 6.81, -0.2564), (-4.132, 6.405, -0.2526), (-4.419, 5.996, -0.04957), (-4.595, 5.644, 0.3225), (-4.632, 5.405, 0.8067), (-4.524, 5.314, 1.329), (-4.288, 5.385, 1.809), (-3.959, 5.607, 2.175), (-3.586, 5.947, 2.371), (-7.85, 11.09, 2.499), (-7.475, 11.42, 2.289), (-7.233, 11.73, 1.917), (-7.155, 11.98, 1.444), (-7.243, 12.11, 0.9358), (-7.487, 12.12, 0.4602), (-7.855, 11.99, 0.089), (-8.296, 11.75, -0.115), (-8.74, 11.42, -0.1167), (-9.119, 11.08, 0.08389), (-9.374, 10.77, 0.4543), (-9.467, 10.54, 0.9372), (-9.383, 10.41, 1.459), (-9.133, 10.41, 1.942), (-8.752, 10.54, 2.312), (-8.3, 10.78, 2.508), (-8.502, 16.16, 2.385), (-8.004, 16.16, 2.168), (-7.624, 16.15, 1.781), (-7.417, 16.14, 1.273), (-7.421, 16.11, 0.7151), (-7.643, 16.08, 0.1985), (-8.047, 16.05, -0.1895), (-8.564, 16.02, -0.3886), (-9.109, 16.01, -0.3763), (-9.607, 16.01, -0.1612), (-9.99, 16.02, 0.2272), (-10.2, 16.05, 0.7382), (-10.2, 16.08, 1.296), (-9.973, 16.12, 1.811), (-9.569, 16.14, 2.198), (-9.051, 16.16, 2.398), (-2.815, 3.638, -0.3858), (-2.699, 4.172, -0.8249), (-2.622, 4.942, -1.006), (-2.595, 5.829, -0.9023), (-2.604, 6.134, -0.7717), (-2.75, 4.487, -0.4815), (-2.689, 5.101, -0.6259), (-2.667, 5.807, -0.5432), (-2.677, 6.134, -0.4035), (-2.098, 4.6, 1.984), (-2.018, 5.257, 2.052), (-2.288, 4.097, 1.741), (-2.059, 5.965, 1.932), (-2.1, 6.134, 1.858), (-1.837, 5.55, 2.299), (-1.866, 6.054, 2.214), (-1.885, 6.134, 2.179), (-2.492, 3.371, 1.494), (-1.891, 4.552, 2.299), (-1.916, 4.347, 2.277), (-2.153, 3.716, 1.972), (-1.778, 5.135, 2.353), (-2.635, 3.82, 1.244), (-2.719, 3.683, 0.8588), (-2.659, 3.368, 1.244), (-2.739, 3.237, 0.8785), (-2.818, 3.767, 0.3352), (-2.899, 3.505, 3.402e-08), (-2.864, 3.341, 0.2214), (-2.871, 4.016, 5.633e-08), (-2.843, 4.061, -0.1319), (-2.558, 3.822, 1.359), (-2.809, 7.421, 8.598e-08), (-2.786, 6.843, 1.203e-07), (-2.68, 6.753, -0.5136), (-2.727, 6.533, -0.2372), (-2.547, 7.184, 1.253), (-2.553, 7.19, 1.244), (-2.572, 7.679, 1.244), (-2.257, 6.653, 1.654), (-2.123, 6.924, 1.872), (-2.484, 7.591, 1.371), (-2.484, 7.592, 1.371), (-2.796, 7.509, 0.08259), (-2.73, 7.647, 0.443), (-2.658, 7.274, 0.732), (-2.752, 7.074, 0.2176), (-2.681, 7.773, 0.7147)], [], [(33, 1, 3, 34), (34, 3, 5, 36), (36, 5, 7, 38), (38, 7, 9, 40), (40, 9, 11, 42), (42, 11, 13, 44), (44, 13, 15, 46), (46, 15, 17, 48), (48, 17, 19, 50), (50, 19, 21, 52), (52, 21, 23, 54), (54, 23, 25, 56), (56, 25, 27, 58), (58, 27, 29, 60), (60, 29, 31, 62), (62, 31, 1, 33), (30, 63, 32, 0), (63, 62, 33, 32), (28, 61, 63, 30), (61, 60, 62, 63), (26, 59, 61, 28), (59, 58, 60, 61), (24, 57, 59, 26), (57, 56, 58, 59), (22, 55, 57, 24), (55, 54, 56, 57), (20, 53, 55, 22), (53, 52, 54, 55), (18, 51, 53, 20), (51, 50, 52, 53), (16, 49, 51, 18), (49, 48, 50, 51), (14, 47, 49, 16), (47, 46, 48, 49), (12, 45, 47, 14), (45, 68, 74, 67, 44, 46, 47), (10, 43, 45, 12), (43, 68, 45), (8, 41, 43, 10), (41, 69, 43), (6, 39, 41, 8), (39, 66, 73, 69, 41), (4, 37, 39, 6), (37, 36, 38, 65, 70, 71, 66, 39), (2, 35, 37, 4), (35, 34, 36, 37), (0, 32, 35, 2), (32, 33, 34, 35), (64, 40, 42), (67, 72, 64, 42, 44), (40, 65, 38), (108, 109, 78, 76), (109, 111, 80, 78), (111, 113, 82, 80), (113, 115, 84, 82), (115, 117, 86, 84), (117, 119, 88, 86), (119, 121, 90, 88), (121, 123, 92, 90), (123, 125, 94, 92), (125, 127, 96, 94), (127, 129, 98, 96), (129, 131, 100, 98), (131, 133, 102, 100), (133, 135, 104, 102), (135, 137, 106, 104), (137, 108, 76, 106), (105, 75, 107, 138), (138, 107, 108, 137), (103, 105, 138, 136), (136, 138, 137, 135), (101, 103, 136, 134), (134, 136, 135, 133), (99, 101, 134, 132), (132, 134, 133, 131), (97, 99, 132, 130), (130, 132, 131, 129), (95, 97, 130, 128), (128, 130, 129, 127), (93, 95, 128, 126), (126, 128, 127, 125), (91, 93, 126, 124), (124, 126, 125, 123), (89, 91, 124, 122), (122, 124, 123, 121), (87, 89, 122, 120), (120, 122, 121, 119, 142, 149, 143), (85, 87, 120, 118), (118, 120, 143), (83, 85, 118, 116), (116, 118, 144), (81, 83, 116, 114), (114, 116, 144, 148, 141), (79, 81, 114, 112), (112, 114, 141, 146, 145, 140, 113, 111), (77, 79, 112, 110), (110, 112, 111, 109), (75, 77, 110, 107), (107, 110, 109, 108), (139, 117, 115), (142, 119, 117, 139, 147), (115, 113, 140), (0, 2, 77, 75), (3, 1, 76, 78), (2, 4, 79, 77), (5, 3, 78, 80), (4, 6, 81, 79), (7, 5, 80, 82), (6, 8, 83, 81), (9, 7, 82, 84), (8, 10, 85, 83), (11, 9, 84, 86), (10, 12, 87, 85), (13, 11, 86, 88), (12, 14, 89, 87), (15, 13, 88, 90), (14, 16, 91, 89), (17, 15, 90, 92), (16, 18, 93, 91), (19, 17, 92, 94), (18, 20, 95, 93), (21, 19, 94, 96), (20, 22, 97, 95), (23, 21, 96, 98), (22, 24, 99, 97), (25, 23, 98, 100), (24, 26, 101, 99), (27, 25, 100, 102), (26, 28, 103, 101), (29, 27, 102, 104), (28, 30, 105, 103), (31, 29, 104, 106), (30, 0, 75, 105), (1, 31, 106, 76), (43, 69, 144, 118), (40, 64, 139, 115), (70, 65, 140, 145), (71, 70, 145, 146), (66, 71, 146, 141), (68, 43, 118, 143), (72, 67, 142, 147), (64, 72, 147, 139), (65, 40, 115, 140), (73, 66, 141, 148), (69, 73, 148, 144), (74, 68, 143, 149), (67, 74, 149, 142), (150, 265, 258, 259, 151), (151, 259, 260, 284, 152), (152, 284, 285), (153, 287, 276, 278, 154), (154, 278, 248, 247, 155), (155, 247, 246, 156), (156, 246, 245, 157), (157, 245, 244, 158), (158, 244, 271, 272, 159), (159, 272, 269, 160), (160, 269, 268, 261, 161), (161, 261, 264, 162), (162, 264, 263, 163), (163, 263, 262, 265, 150), (161, 162, 178, 177), (171, 172, 188, 187), (151, 152, 166, 165), (154, 155, 171, 170), (159, 160, 176, 175), (157, 158, 174, 173), (162, 163, 179, 178), (152, 285, 286, 167, 166), (155, 156, 172, 171), (150, 151, 165, 164), (160, 161, 177, 176), (153, 154, 170, 169), (158, 159, 175, 174), (163, 150, 164, 179), (156, 157, 173, 172), (164, 165, 181, 180), (179, 164, 180, 195), (172, 173, 189, 188), (165, 166, 182, 181), (173, 174, 190, 189), (166, 167, 183, 182), (174, 175, 191, 190), (167, 168, 184, 183), (175, 176, 192, 191), (168, 169, 185, 184), (176, 177, 193, 192), (169, 170, 186, 185), (177, 178, 194, 193), (170, 171, 187, 186), (178, 179, 195, 194), (196, 197, 256, 254), (197, 198, 283, 257, 256), (198, 199, 280, 283), (199, 200, 289, 281, 280), (200, 201, 290, 289), (201, 202, 279, 277, 290), (202, 203, 251, 252, 279), (203, 204, 250, 251), (204, 205, 249, 250), (205, 206, 274, 249), (206, 207, 270, 273, 274), (207, 208, 267, 270), (208, 209, 275, 266, 267), (209, 210, 255, 275), (210, 211, 253, 255), (211, 196, 254, 253), (209, 225, 226, 210), (219, 235, 236, 220), (197, 213, 214, 198), (202, 218, 219, 203), (207, 223, 224, 208), (200, 216, 217, 201), (205, 221, 222, 206), (210, 226, 227, 211), (198, 214, 215, 199), (203, 219, 220, 204), (196, 212, 213, 197), (208, 224, 225, 209), (201, 217, 218, 202), (206, 222, 223, 207), (211, 227, 212, 196), (199, 215, 216, 200), (204, 220, 221, 205), (212, 228, 229, 213), (227, 243, 228, 212), (220, 236, 237, 221), (213, 229, 230, 214), (221, 237, 238, 222), (214, 230, 231, 215), (222, 238, 239, 223), (215, 231, 232, 216), (223, 239, 240, 224), (216, 232, 233, 217), (224, 240, 241, 225), (217, 233, 234, 218), (225, 241, 242, 226), (218, 234, 235, 219), (226, 242, 243, 227), (180, 181, 229, 228), (181, 182, 230, 229), (182, 183, 231, 230), (183, 184, 232, 231), (184, 185, 233, 232), (185, 186, 234, 233), (186, 187, 235, 234), (187, 188, 236, 235), (188, 189, 237, 236), (189, 190, 238, 237), (190, 191, 239, 238), (191, 192, 240, 239), (192, 193, 241, 240), (193, 194, 242, 241), (194, 195, 243, 242), (195, 180, 228, 243), (282, 281, 289, 290, 277, 276, 287, 288, 291), (288, 287, 153), (286, 282, 291, 168, 167), (291, 288, 153, 169, 168), (260, 257, 283, 280, 281, 282, 286, 285, 284), (262, 258, 265), (248, 252, 251, 250, 249, 274, 273, 271, 244, 245, 246, 247), (257, 260, 259, 258, 262, 263, 264, 261, 268, 266, 275, 255, 253, 254, 256), (276, 277, 279, 252, 248, 278), (266, 268, 269, 272, 271, 273, 270, 267)])
_uv = me_cylinder_001.uv_layers.new(name='UVMap')
_uv.uv.foreach_set('vector', [0.2963, 0.5489, 0.2908, 0.8231, 0.2624, 0.823, 0.2679, 0.5487, 0.2679, 0.5487, 0.2624, 0.823, 0.2365, 0.8231, 0.242, 0.5488, 0.4491, 0.2748, 0.4481, 0.0003927, 0.4686, 0.0001639, 0.4696, 0.2746, 0.4696, 0.2746, 0.4686, 0.0001639, 0.4951, 2.598e-05, 0.496, 0.2745, 0.496, 0.2745, 0.4951, 2.598e-05, 0.5235, 0.0, 0.5244, 0.2744, 0.5244, 0.2744, 0.5235, 0.0, 0.5494, 8.981e-05, 0.5504, 0.2745, 0.1276, 0.2754, 0.122, 0.001156, 0.1431, 0.0005627, 0.1486, 0.2748, 0.1486, 0.2748, 0.1431, 0.0005627, 0.1698, 0.0001568, 0.1753, 0.2744, 0.1753, 0.2744, 0.1698, 0.0001568, 0.1981, 0.0, 0.2037, 0.2743, 0.2037, 0.2743, 0.1981, 0.0, 0.2238, 0.000116, 0.2293, 0.2744, 0.4468, 0.5492, 0.4459, 0.8236, 0.4253, 0.8233, 0.4262, 0.5489, 0.4262, 0.5489, 0.4253, 0.8233, 0.3988, 0.8231, 0.3997, 0.5487, 0.3997, 0.5487, 0.3988, 0.8231, 0.3704, 0.8231, 0.3714, 0.5487, 0.3714, 0.5487, 0.3704, 0.8231, 0.3445, 0.8233, 0.3455, 0.5488, 0.3433, 0.5499, 0.3378, 0.8242, 0.3173, 0.8236, 0.3228, 0.5493, 0.3228, 0.5493, 0.3173, 0.8236, 0.2908, 0.8231, 0.2963, 0.5489, 0.3228, 0.0005959, 0.3101, 0.2748, 0.2836, 0.2744, 0.2963, 0.000173, 0.3101, 0.2748, 0.3228, 0.5493, 0.2963, 0.5489, 0.2836, 0.2744, 0.3433, 0.001204, 0.3306, 0.2754, 0.3101, 0.2748, 0.3228, 0.0005959, 0.3306, 0.2754, 0.3433, 0.5499, 0.3228, 0.5493, 0.3101, 0.2748, 0.3714, 0.0, 0.3692, 0.2745, 0.3433, 0.2747, 0.3455, 0.0001446, 0.3692, 0.2745, 0.3714, 0.5487, 0.3455, 0.5488, 0.3433, 0.2747, 0.3997, 2.01e-05, 0.3976, 0.2746, 0.3692, 0.2745, 0.3714, 0.0, 0.3976, 0.2746, 0.3997, 0.5487, 0.3714, 0.5487, 0.3692, 0.2745, 0.4262, 0.0002019, 0.4241, 0.2747, 0.3976, 0.2746, 0.3997, 2.01e-05, 0.4241, 0.2747, 0.4262, 0.5489, 0.3997, 0.5487, 0.3976, 0.2746, 0.4468, 0.0005178, 0.4447, 0.2751, 0.4241, 0.2747, 0.4262, 0.0002019, 0.4447, 0.2751, 0.4468, 0.5492, 0.4262, 0.5489, 0.4241, 0.2747, 0.2037, 0.823, 0.1909, 0.5488, 0.2165, 0.5489, 0.2293, 0.8231, 0.1909, 0.5488, 0.2037, 0.2743, 0.2293, 0.2744, 0.2165, 0.5489, 0.1753, 0.8231, 0.1626, 0.5489, 0.1909, 0.5488, 0.2037, 0.823, 0.1626, 0.5489, 0.1753, 0.2744, 0.2037, 0.2743, 0.1909, 0.5488, 0.1486, 0.8235, 0.1358, 0.5493, 0.1626, 0.5489, 0.1753, 0.8231, 0.1358, 0.5493, 0.1486, 0.2748, 0.1753, 0.2744, 0.1626, 0.5489, 0.1276, 0.8241, 0.1148, 0.5499, 0.1358, 0.5493, 0.1486, 0.8235, 0.1148, 0.5499, 0.1189, 0.4615, 0.1285, 0.389, 0.1233, 0.3672, 0.1276, 0.2754, 0.1486, 0.2748, 0.1358, 0.5493, 0.5244, 0.8232, 0.5222, 0.5487, 0.5481, 0.5488, 0.5504, 0.8233, 0.5222, 0.5487, 0.5489, 0.4604, 0.5481, 0.5488, 0.496, 0.8232, 0.4938, 0.5487, 0.5222, 0.5487, 0.5244, 0.8232, 0.4938, 0.5487, 0.4941, 0.5135, 0.5222, 0.5487, 0.4696, 0.8233, 0.4674, 0.5488, 0.4938, 0.5487, 0.496, 0.8232, 0.4674, 0.5488, 0.4681, 0.4633, 0.4858, 0.5023, 0.4941, 0.5135, 0.4938, 0.5487, 0.4491, 0.8236, 0.4468, 0.5491, 0.4674, 0.5488, 0.4696, 0.8233, 0.4468, 0.5491, 0.4491, 0.2748, 0.4696, 0.2746, 0.469, 0.3457, 0.4625, 0.3684, 0.4623, 0.4485, 0.4681, 0.4633, 0.4674, 0.5488, 0.2679, 0.0, 0.2552, 0.2742, 0.2293, 0.2743, 0.242, 0.0001034, 0.2552, 0.2742, 0.2679, 0.5487, 0.242, 0.5488, 0.2293, 0.2743, 0.2963, 0.000173, 0.2836, 0.2744, 0.2552, 0.2742, 0.2679, 0.0, 0.2836, 0.2744, 0.2963, 0.5489, 0.2679, 0.5487, 0.2552, 0.2742, 0.5243, 0.2937, 0.496, 0.2745, 0.5244, 0.2744, 0.5496, 0.3662, 0.5332, 0.3009, 0.5243, 0.2937, 0.5244, 0.2744, 0.5504, 0.2745, 0.496, 0.2745, 0.469, 0.3457, 0.4696, 0.2746, 0.6032, 0.2749, 0.5821, 0.2751, 0.5767, 0.0005893, 0.5978, 0.000568, 0.5821, 0.2751, 0.563, 0.2751, 0.5575, 0.0004217, 0.5767, 0.0005893, 0.7189, 0.5479, 0.7342, 0.5481, 0.7333, 0.8231, 0.7179, 0.8228, 0.7342, 0.5481, 0.7544, 0.5483, 0.7531, 0.8232, 0.7333, 0.8231, 0.7544, 0.5483, 0.7751, 0.5482, 0.7742, 0.8232, 0.7531, 0.8232, 0.7751, 0.5482, 0.7944, 0.5482, 0.7935, 0.8231, 0.7742, 0.8232, 0.03927, 0.5481, 0.05456, 0.5487, 0.04914, 0.8232, 0.0338, 0.8228, 0.05456, 0.5487, 0.07429, 0.5492, 0.06889, 0.8234, 0.04914, 0.8232, 0.07429, 0.5492, 0.09545, 0.5494, 0.09004, 0.8235, 0.06889, 0.8234, 0.09545, 0.5494, 0.1148, 0.5495, 0.1094, 0.8233, 0.09004, 0.8235, 0.7166, 0.274, 0.7013, 0.2741, 0.7003, 0.0002244, 0.7156, 0.0, 0.7013, 0.2741, 0.6816, 0.2742, 0.6806, 0.0003459, 0.7003, 0.0002244, 0.6816, 0.2742, 0.6604, 0.2742, 0.6595, 0.0003456, 0.6806, 0.0003459, 0.6604, 0.2742, 0.641, 0.2742, 0.6401, 0.0002242, 0.6595, 0.0003456, 0.6389, 0.2738, 0.6232, 0.2744, 0.6177, 0.0003606, 0.6334, 0.0, 0.6232, 0.2744, 0.6032, 0.2749, 0.5978, 0.000568, 0.6177, 0.0003606, 0.6232, 0.8235, 0.6032, 0.8235, 0.5907, 0.5493, 0.6106, 0.549, 0.6106, 0.549, 0.5907, 0.5493, 0.6032, 0.2749, 0.6232, 0.2744, 0.6389, 0.8233, 0.6232, 0.8235, 0.6106, 0.549, 0.6262, 0.5485, 0.6262, 0.5485, 0.6106, 0.549, 0.6232, 0.2744, 0.6389, 0.2738, 0.6604, 0.824, 0.641, 0.8237, 0.6389, 0.5486, 0.6582, 0.5487, 0.6582, 0.5487, 0.6389, 0.5486, 0.641, 0.2742, 0.6604, 0.2742, 0.6816, 0.824, 0.6604, 0.824, 0.6582, 0.5487, 0.6793, 0.5486, 0.6793, 0.5486, 0.6582, 0.5487, 0.6604, 0.2742, 0.6816, 0.2742, 0.7013, 0.8238, 0.6816, 0.824, 0.6793, 0.5486, 0.699, 0.5485, 0.699, 0.5485, 0.6793, 0.5486, 0.6816, 0.2742, 0.7013, 0.2741, 0.7166, 0.8235, 0.7013, 0.8238, 0.699, 0.5485, 0.7143, 0.5484, 0.7143, 0.5484, 0.699, 0.5485, 0.7013, 0.2741, 0.7166, 0.274, 0.09544, 0.0003159, 0.1148, 0.0, 0.1022, 0.2748, 0.08292, 0.2749, 0.08292, 0.2749, 0.1022, 0.2748, 0.1148, 0.5495, 0.09545, 0.5494, 0.07427, 0.0004695, 0.09544, 0.0003159, 0.08292, 0.2749, 0.06177, 0.2747, 0.06177, 0.2747, 0.08292, 0.2749, 0.09545, 0.5494, 0.07429, 0.5492, 0.05455, 0.0004376, 0.07427, 0.0004695, 0.06177, 0.2747, 0.04201, 0.2743, 0.04201, 0.2743, 0.06177, 0.2747, 0.07429, 0.5492, 0.05456, 0.5487, 0.03925, 0.0002255, 0.05455, 0.0004376, 0.04201, 0.2743, 0.02664, 0.2738, 0.02664, 0.2738, 0.04201, 0.2743, 0.05456, 0.5487, 0.03927, 0.5481, 0.03315, 0.456, 0.0377, 0.4342, 0.02879, 0.3617, 0.7751, 0.000548, 0.7944, 0.0002789, 0.7924, 0.2742, 0.7728, 0.2744, 0.7728, 0.2744, 0.7924, 0.2742, 0.7907, 0.362, 0.754, 0.0005897, 0.7751, 0.000548, 0.7728, 0.2744, 0.7518, 0.2743, 0.7518, 0.2743, 0.7728, 0.2744, 0.7541, 0.3086, 0.7342, 0.0003972, 0.754, 0.0005897, 0.7518, 0.2743, 0.732, 0.2741, 0.732, 0.2741, 0.7518, 0.2743, 0.7541, 0.3086, 0.7472, 0.3198, 0.7348, 0.359, 0.7189, 0.0, 0.7342, 0.0003972, 0.732, 0.2741, 0.7166, 0.2739, 0.7166, 0.2739, 0.732, 0.2741, 0.7348, 0.359, 0.7298, 0.3738, 0.7299, 0.4538, 0.7359, 0.4765, 0.7342, 0.5481, 0.7189, 0.5479, 0.5821, 0.8234, 0.563, 0.823, 0.5504, 0.5494, 0.5695, 0.5495, 0.5695, 0.5495, 0.5504, 0.5494, 0.563, 0.2751, 0.5821, 0.2751, 0.6032, 0.8235, 0.5821, 0.8234, 0.5695, 0.5495, 0.5907, 0.5493, 0.5907, 0.5493, 0.5695, 0.5495, 0.5821, 0.2751, 0.6032, 0.2749, 0.7737, 0.5285, 0.7751, 0.5482, 0.7544, 0.5483, 0.7915, 0.4563, 0.7944, 0.5482, 0.7751, 0.5482, 0.7737, 0.5285, 0.7805, 0.5213, 0.7544, 0.5483, 0.7342, 0.5481, 0.7359, 0.4765, 0.6698, 0.9558, 0.6497, 0.9357, 0.665, 0.9254, 0.68, 0.9404, 0.5586, 0.9553, 0.5323, 0.9662, 0.5287, 0.9481, 0.5483, 0.94, 0.6497, 0.9357, 0.6389, 0.9095, 0.657, 0.9059, 0.665, 0.9254, 0.5786, 0.9353, 0.5586, 0.9553, 0.5483, 0.94, 0.5632, 0.925, 0.6389, 0.9095, 0.6389, 0.8811, 0.657, 0.8847, 0.657, 0.9059, 0.5895, 0.9091, 0.5786, 0.9353, 0.5632, 0.925, 0.5713, 0.9055, 0.6389, 0.8811, 0.6497, 0.8549, 0.6651, 0.8652, 0.657, 0.8847, 0.5895, 0.8807, 0.5895, 0.9091, 0.5713, 0.9055, 0.5713, 0.8843, 0.6497, 0.8549, 0.6698, 0.8349, 0.68, 0.8502, 0.6651, 0.8652, 0.5786, 0.8545, 0.5895, 0.8807, 0.5713, 0.8843, 0.5632, 0.8647, 0.6698, 0.8349, 0.696, 0.824, 0.6995, 0.8421, 0.68, 0.8502, 0.5586, 0.8344, 0.5786, 0.8545, 0.5632, 0.8647, 0.5483, 0.8498, 0.696, 0.824, 0.7243, 0.824, 0.7206, 0.8421, 0.6995, 0.8421, 0.5323, 0.8236, 0.5586, 0.8344, 0.5483, 0.8498, 0.5287, 0.8417, 0.7243, 0.824, 0.7505, 0.8349, 0.7402, 0.8502, 0.7206, 0.8421, 0.504, 0.8236, 0.5323, 0.8236, 0.5287, 0.8417, 0.5075, 0.8417, 0.7505, 0.8349, 0.7705, 0.8549, 0.7551, 0.8651, 0.7402, 0.8502, 0.4778, 0.8344, 0.504, 0.8236, 0.5075, 0.8417, 0.488, 0.8498, 0.7705, 0.8549, 0.7814, 0.8811, 0.7632, 0.8847, 0.7551, 0.8651, 0.4577, 0.8545, 0.4778, 0.8344, 0.488, 0.8498, 0.473, 0.8648, 0.7814, 0.8811, 0.7814, 0.9095, 0.7633, 0.9059, 0.7632, 0.8847, 0.4468, 0.8807, 0.4577, 0.8545, 0.473, 0.8648, 0.465, 0.8843, 0.7814, 0.9095, 0.7705, 0.9357, 0.7552, 0.9255, 0.7633, 0.9059, 0.4468, 0.9091, 0.4468, 0.8807, 0.465, 0.8843, 0.465, 0.9055, 0.7705, 0.9357, 0.7505, 0.9558, 0.7402, 0.9404, 0.7552, 0.9255, 0.4577, 0.9353, 0.4468, 0.9091, 0.465, 0.9055, 0.4731, 0.925, 0.7505, 0.9558, 0.7243, 0.9666, 0.7206, 0.9485, 0.7402, 0.9404, 0.4778, 0.9553, 0.4577, 0.9353, 0.4731, 0.925, 0.488, 0.94, 0.7243, 0.9666, 0.696, 0.9666, 0.6995, 0.9485, 0.7206, 0.9485, 0.504, 0.9662, 0.4778, 0.9553, 0.488, 0.94, 0.5075, 0.9481, 0.696, 0.9666, 0.6698, 0.9558, 0.68, 0.9404, 0.6995, 0.9485, 0.5323, 0.9662, 0.504, 0.9662, 0.5075, 0.9481, 0.5287, 0.9481, 0.9952, 0.3288, 0.9966, 0.3633, 0.9788, 0.3634, 0.9774, 0.3296, 0.5973, 0.8599, 0.5951, 0.8324, 0.6129, 0.8371, 0.6152, 0.8556, 0.9811, 0.5089, 0.987, 0.5314, 0.9728, 0.5316, 0.9674, 0.5091, 0.9816, 0.4287, 0.9811, 0.5089, 0.9674, 0.5091, 0.9679, 0.4289, 0.987, 0.4136, 0.9816, 0.4287, 0.9679, 0.4289, 0.9727, 0.4138, 0.01558, 0.3625, 0.0, 0.2734, 0.01798, 0.2734, 0.02879, 0.3617, 0.09701, 0.8893, 0.1007, 0.8244, 0.1139, 0.8235, 0.1139, 0.8882, 0.5951, 0.8324, 0.5981, 0.8235, 0.6152, 0.8303, 0.6129, 0.8371, 0.987, 0.5314, 0.9966, 0.6028, 0.9784, 0.6036, 0.9728, 0.5316, 0.9936, 0.3745, 0.987, 0.4136, 0.9727, 0.4138, 0.9762, 0.3746, 0.9966, 0.3633, 0.9936, 0.3745, 0.9762, 0.3746, 0.9788, 0.3634, 0.02496, 0.435, 0.01558, 0.3625, 0.02879, 0.3617, 0.0377, 0.4342, 0.4213, 0.8464, 0.4208, 0.8236, 0.434, 0.826, 0.434, 0.8486, 0.8706, 0.0686, 0.8848, 0.02889, 0.8883, 0.03749, 0.8935, 0.04746, 0.8841, 0.07388, 0.8841, 0.07388, 0.8935, 0.04746, 0.8941, 0.04914, 0.899, 0.0664, 0.8947, 0.07863, 0.8995, 0.4189, 0.9006, 0.4103, 0.9125, 0.4257, 0.8903, 0.5726, 0.8912, 0.5752, 0.8902, 0.5769, 0.8865, 0.5924, 0.8805, 0.5746, 0.8805, 0.5746, 0.8865, 0.5924, 0.8817, 0.6057, 0.8788, 0.612, 0.8675, 0.5782, 0.8675, 0.5782, 0.8788, 0.612, 0.8686, 0.6291, 0.8531, 0.583, 0.8531, 0.583, 0.8686, 0.6291, 0.858, 0.6428, 0.8397, 0.5881, 0.8397, 0.5881, 0.858, 0.6428, 0.8487, 0.6509, 0.8292, 0.5927, 0.04248, 0.9349, 0.04975, 0.9804, 0.04134, 0.9777, 0.03634, 0.978, 0.02902, 0.9322, 0.02902, 0.9322, 0.03634, 0.978, 0.02144, 0.9793, 0.0141, 0.9335, 0.0141, 0.9335, 0.02144, 0.9793, 0.01313, 0.9803, 0.007199, 0.9835, 0.0, 0.9385, 0.8341, 0.05729, 0.8545, 0.0, 0.8633, 0.004265, 0.8436, 0.05962, 0.8436, 0.05962, 0.8633, 0.004265, 0.8738, 0.01478, 0.8564, 0.0636, 0.8564, 0.0636, 0.8738, 0.01478, 0.8764, 0.01856, 0.8848, 0.02889, 0.8706, 0.0686, 0.8341, 0.05729, 0.8436, 0.05962, 0.8038, 0.2094, 0.7944, 0.2099, 0.8355, 0.434, 0.8205, 0.4349, 0.8656, 0.3426, 0.8791, 0.3497, 0.8841, 0.07388, 0.8947, 0.07863, 0.8583, 0.2149, 0.8465, 0.2127, 0.8805, 0.5746, 0.8675, 0.5782, 0.8355, 0.434, 0.8489, 0.4341, 0.9208, 0.003078, 0.9356, 0.0, 0.9268, 0.1186, 0.9121, 0.1223, 0.8397, 0.5881, 0.8292, 0.5927, 0.7944, 0.4386, 0.806, 0.4365, 0.8436, 0.05962, 0.8564, 0.0636, 0.817, 0.2097, 0.8038, 0.2094, 0.08362, 0.8259, 0.09699, 0.8235, 0.09701, 0.8235, 0.09701, 0.9169, 0.0837, 0.9209, 0.8675, 0.5782, 0.8531, 0.583, 0.8205, 0.4349, 0.8355, 0.434, 0.8706, 0.0686, 0.8841, 0.07388, 0.8465, 0.2127, 0.832, 0.2109, 0.9356, 0.0, 0.9501, 0.001365, 0.9413, 0.1182, 0.9268, 0.1186, 0.8903, 0.5726, 0.8805, 0.5746, 0.8489, 0.4341, 0.8585, 0.4349, 0.04248, 0.9349, 0.02902, 0.9322, 0.03644, 0.8235, 0.04975, 0.8278, 0.8564, 0.0636, 0.8706, 0.0686, 0.832, 0.2109, 0.817, 0.2097, 0.8531, 0.583, 0.8397, 0.5881, 0.806, 0.4365, 0.8205, 0.4349, 0.832, 0.2109, 0.8465, 0.2127, 0.8884, 0.3092, 0.8752, 0.3163, 0.817, 0.2097, 0.832, 0.2109, 0.8752, 0.3163, 0.8616, 0.3232, 0.8205, 0.4349, 0.806, 0.4365, 0.8526, 0.3352, 0.8656, 0.3426, 0.8465, 0.2127, 0.8583, 0.2149, 0.899, 0.3028, 0.8884, 0.3092, 0.806, 0.4365, 0.7944, 0.4386, 0.8423, 0.3288, 0.8526, 0.3352, 0.91, 0.522, 0.9227, 0.5282, 0.9248, 0.6189, 0.9116, 0.619, 0.8995, 0.1287, 0.9121, 0.1223, 0.9123, 0.2482, 0.899, 0.2483, 0.9227, 0.5282, 0.9375, 0.5316, 0.94, 0.6186, 0.9248, 0.6189, 0.9121, 0.1223, 0.9268, 0.1186, 0.9275, 0.2482, 0.9123, 0.2482, 0.9375, 0.5316, 0.952, 0.5316, 0.955, 0.6182, 0.94, 0.6186, 0.9268, 0.1186, 0.9413, 0.1182, 0.9425, 0.2482, 0.9275, 0.2482, 0.952, 0.5316, 0.9641, 0.5283, 0.9674, 0.6178, 0.955, 0.6182, 0.9413, 0.1182, 0.9534, 0.1212, 0.9549, 0.2483, 0.9425, 0.2482, 0.8489, 0.4341, 0.8355, 0.434, 0.8791, 0.3497, 0.8912, 0.3556, 0.8038, 0.2094, 0.817, 0.2097, 0.8616, 0.3232, 0.8496, 0.3288, 0.8629, 0.9097, 0.8736, 0.9053, 0.8824, 0.9308, 0.8751, 0.9448, 0.8736, 0.9053, 0.8818, 0.9011, 0.8869, 0.9158, 0.8837, 0.9272, 0.8824, 0.9308, 0.08362, 0.8351, 0.07331, 0.8316, 0.07331, 0.8274, 0.08362, 0.8235, 0.07331, 0.8316, 0.06142, 0.8311, 0.06142, 0.8269, 0.07309, 0.8275, 0.07331, 0.8274, 0.06142, 0.8311, 0.04975, 0.8336, 0.04975, 0.8261, 0.06142, 0.8269, 0.9699, 0.7186, 0.9622, 0.717, 0.9689, 0.6973, 0.9705, 0.7045, 0.9731, 0.7091, 0.9622, 0.717, 0.952, 0.7141, 0.9629, 0.6818, 0.9659, 0.6886, 0.9689, 0.6973, 0.952, 0.7141, 0.9407, 0.7101, 0.9549, 0.6682, 0.9629, 0.6818, 0.9407, 0.7101, 0.93, 0.7058, 0.9464, 0.6573, 0.9549, 0.6682, 0.93, 0.7058, 0.9215, 0.7018, 0.9388, 0.6509, 0.9464, 0.6573, 0.9452, 0.3836, 0.9349, 0.378, 0.9396, 0.341, 0.947, 0.3469, 0.9497, 0.348, 0.6389, 0.8643, 0.6271, 0.8653, 0.6271, 0.8248, 0.6389, 0.8235, 0.6271, 0.8653, 0.6152, 0.8632, 0.6152, 0.8243, 0.6182, 0.8253, 0.6271, 0.8248, 0.8333, 0.9183, 0.8411, 0.9168, 0.858, 0.9651, 0.8508, 0.9684, 0.8411, 0.9168, 0.8516, 0.9138, 0.8666, 0.9568, 0.858, 0.9651, 0.8516, 0.9138, 0.8629, 0.9097, 0.8751, 0.9448, 0.8666, 0.9568, 0.8333, 0.9183, 0.7944, 0.7678, 0.8022, 0.7686, 0.8411, 0.9168, 0.9201, 0.8594, 0.9635, 0.9445, 0.9528, 0.9502, 0.908, 0.858, 0.8736, 0.9053, 0.8366, 0.7653, 0.8456, 0.7626, 0.8818, 0.9011, 0.9622, 0.717, 0.9306, 0.8598, 0.9201, 0.8594, 0.952, 0.7141, 0.9349, 0.378, 0.9466, 0.4944, 0.9349, 0.4912, 0.923, 0.3755, 0.9869, 0.002559, 0.9787, 0.109, 0.9673, 0.1097, 0.9755, 0.001553, 0.93, 0.7058, 0.8963, 0.856, 0.8869, 0.8536, 0.9215, 0.7018, 0.8411, 0.9168, 0.8022, 0.7686, 0.813, 0.7685, 0.8516, 0.9138, 0.08362, 0.8351, 0.06158, 0.9321, 0.05179, 0.9277, 0.07331, 0.8316, 0.952, 0.7141, 0.9201, 0.8594, 0.908, 0.858, 0.9407, 0.7101, 0.8629, 0.9097, 0.8251, 0.7674, 0.8366, 0.7653, 0.8736, 0.9053, 0.923, 0.3755, 0.9349, 0.4912, 0.9233, 0.4908, 0.9115, 0.3767, 0.9699, 0.7186, 0.938, 0.8592, 0.9306, 0.8598, 0.9622, 0.717, 0.9452, 0.3836, 0.9567, 0.4999, 0.9466, 0.4944, 0.9349, 0.378, 0.8516, 0.9138, 0.813, 0.7685, 0.8251, 0.7674, 0.8629, 0.9097, 0.9987, 0.0, 0.9901, 0.1055, 0.9787, 0.109, 0.9869, 0.002559, 0.9407, 0.7101, 0.908, 0.858, 0.8963, 0.856, 0.93, 0.7058, 0.8251, 0.7674, 0.8685, 0.6616, 0.8786, 0.6675, 0.8366, 0.7653, 0.813, 0.7685, 0.8578, 0.6558, 0.8685, 0.6616, 0.8251, 0.7674, 0.908, 0.858, 0.9528, 0.9502, 0.9427, 0.9562, 0.8963, 0.856, 0.8366, 0.7653, 0.8786, 0.6675, 0.8869, 0.6725, 0.8456, 0.7626, 0.8963, 0.856, 0.9427, 0.9562, 0.9343, 0.9616, 0.8869, 0.8536, 1.0, 0.09964, 1.0, 0.1987, 0.9896, 0.1987, 0.9901, 0.1055, 0.9567, 0.4999, 0.96, 0.6177, 0.9496, 0.618, 0.9466, 0.4944, 0.9901, 0.1055, 0.9896, 0.1987, 0.9772, 0.1987, 0.9787, 0.109, 0.9466, 0.4944, 0.9496, 0.618, 0.9372, 0.6183, 0.9349, 0.4912, 0.9787, 0.109, 0.9772, 0.1987, 0.965, 0.1987, 0.9673, 0.1097, 0.9349, 0.4912, 0.9372, 0.6183, 0.925, 0.6186, 0.9233, 0.4908, 0.9673, 0.1097, 0.965, 0.1987, 0.9549, 0.1985, 0.9577, 0.1074, 0.9233, 0.4908, 0.925, 0.6186, 0.9149, 0.6188, 0.9136, 0.4932, 0.9306, 0.8598, 0.9731, 0.9399, 0.9635, 0.9445, 0.9201, 0.8594, 0.8022, 0.7686, 0.8481, 0.6509, 0.8578, 0.6558, 0.813, 0.7685, 0.4208, 0.8701, 0.4149, 0.8844, 0.4085, 0.8799, 0.4131, 0.8687, 0.4149, 0.8844, 0.404, 0.8953, 0.4, 0.8886, 0.4085, 0.8799, 0.404, 0.8953, 0.3898, 0.9012, 0.3887, 0.8934, 0.4, 0.8886, 0.3898, 0.9012, 0.3744, 0.9012, 0.3762, 0.8935, 0.3887, 0.8934, 0.3744, 0.9012, 0.3601, 0.8953, 0.3645, 0.8888, 0.3762, 0.8935, 0.3601, 0.8953, 0.3492, 0.8844, 0.3557, 0.8799, 0.3645, 0.8888, 0.3492, 0.8844, 0.3433, 0.8701, 0.351, 0.8684, 0.3557, 0.8799, 0.3433, 0.8701, 0.3433, 0.8547, 0.351, 0.8562, 0.351, 0.8684, 0.3433, 0.8547, 0.3492, 0.8405, 0.3556, 0.845, 0.351, 0.8562, 0.3492, 0.8405, 0.3601, 0.8295, 0.3642, 0.8363, 0.3556, 0.845, 0.3601, 0.8295, 0.3744, 0.8236, 0.3755, 0.8314, 0.3642, 0.8363, 0.3744, 0.8236, 0.3898, 0.8236, 0.388, 0.8313, 0.3755, 0.8314, 0.3898, 0.8236, 0.404, 0.8295, 0.3996, 0.836, 0.388, 0.8313, 0.404, 0.8295, 0.4149, 0.8405, 0.4085, 0.8449, 0.3996, 0.836, 0.4149, 0.8405, 0.4208, 0.8547, 0.4132, 0.8564, 0.4085, 0.8449, 0.4208, 0.8547, 0.4208, 0.8701, 0.4131, 0.8687, 0.4132, 0.8564, 0.9156, 0.4277, 0.9159, 0.4168, 0.9275, 0.4191, 0.9394, 0.415, 0.9445, 0.41, 0.9441, 0.423, 0.9422, 0.4248, 0.9339, 0.4277, 0.9276, 0.4303, 0.7928, 0.8232, 0.7928, 0.8315, 0.7908, 0.8313, 0.9125, 0.4257, 0.9156, 0.4277, 0.9276, 0.4303, 0.9375, 0.5316, 0.9227, 0.5282, 0.9276, 0.4303, 0.9339, 0.4277, 0.9419, 0.4267, 0.952, 0.5316, 0.9375, 0.5316, 0.8936, 0.3923, 0.9014, 0.3926, 0.9061, 0.4044, 0.9157, 0.4167, 0.9159, 0.4168, 0.9156, 0.4277, 0.9125, 0.4257, 0.9125, 0.4257, 0.9006, 0.4103, 0.7944, 0.8232, 0.7944, 0.8456, 0.7928, 0.8364, 0.9613, 0.3947, 0.9535, 0.3944, 0.9568, 0.3872, 0.9592, 0.3715, 0.9567, 0.3577, 0.9497, 0.348, 0.947, 0.3469, 0.9474, 0.3355, 0.9555, 0.3387, 0.9643, 0.3509, 0.9674, 0.3682, 0.9644, 0.3879, 0.9014, 0.3926, 0.8936, 0.3923, 0.8928, 0.3905, 0.8912, 0.3791, 0.8922, 0.3568, 0.8929, 0.3523, 0.901, 0.3385, 0.9131, 0.3312, 0.9192, 0.3314, 0.9188, 0.3415, 0.916, 0.3414, 0.9063, 0.3472, 0.8998, 0.3582, 0.8975, 0.3728, 0.8998, 0.3888, 0.9441, 0.423, 0.9445, 0.41, 0.9497, 0.4032, 0.9535, 0.3944, 0.9613, 0.3947, 0.9554, 0.4083, 0.9188, 0.3415, 0.9192, 0.3314, 0.9277, 0.3288, 0.9426, 0.3316, 0.9474, 0.3355, 0.947, 0.3469, 0.9396, 0.341, 0.9277, 0.3387])
me_cylinder_001.materials.append(mat_log2)
me_cylinder_001.use_remesh_preserve_volume = False
me_cylinder_001.use_remesh_preserve_attributes = False
me_cylinder_001.use_mirror_vertex_groups = False
me_cylinder_001.update()

# ---- objects
ob_log3 = bpy.data.objects.new('Log3', me_cylinder)
ob_log2 = bpy.data.objects.new('Log2', me_cylinder_001)

# ---- transforms, parenting, visibility, modifiers, constraints
ob_log3.location = (0.0, 0.0, 0.0)
ob_log3.lineart.crease_threshold = 0.0
_m = ob_log3.modifiers.new('EdgeSplit', 'EDGE_SPLIT')
_m.split_angle = 0.4206
ob_log2.location = (0.0, 0.0, 0.0)
ob_log2.lineart.crease_threshold = 0.0
_m = ob_log2.modifiers.new('EdgeSplit', 'EDGE_SPLIT')
_m.split_angle = 0.3944

# ---- collection membership
col_collection_2.objects.link(ob_log3)
col_collection_3.objects.link(ob_log2)

# ---- scene / render settings (as saved in the file)
scene.frame_start = 1; scene.frame_end = 250; scene.frame_set(1)
scene.render.engine = 'CYCLES'
scene.render.resolution_percentage = 50
scene.render.dither_intensity = 0.0
scene.cycles.use_denoising = False
scene.cycles.samples = 128
scene.cycles.sampling_pattern = 'TABULATED_SOBOL'
scene.cycles.use_adaptive_sampling = False
scene.cycles.use_light_tree = False
scene.cycles.blur_glossy = 0.0
scene.cycles.sample_clamp_indirect = 0.0
scene.view_settings.view_transform = 'Standard'
bpy.context.view_layer.update()

# ---- added for rendering (the .blend has no active camera and no usable light): camera, sun
cam_auto = bpy.data.cameras.new('AutoCamera')
cam_auto.lens = 50.0
cam_auto.sensor_width = 36.0
cam_auto.clip_end = 1000.0
ob_auto_camera = bpy.data.objects.new('AutoCamera', cam_auto)
scene.collection.objects.link(ob_auto_camera)
ob_auto_camera.location = (33.6554, -44.4567, 29.6451)
ob_auto_camera.rotation_euler = (1.09748, -7.21219e-08, 0.694738)
scene.camera = ob_auto_camera
light_auto_sun = bpy.data.lights.new('AutoSun', 'SUN')
light_auto_sun.energy = 3.0
light_auto_sun.angle = 0.0523599
ob_auto_sun = bpy.data.objects.new('AutoSun', light_auto_sun)
scene.collection.objects.link(ob_auto_sun)
ob_auto_sun.rotation_euler = (0.872665, 0.174533, 0.523599)
bpy.context.view_layer.update()

